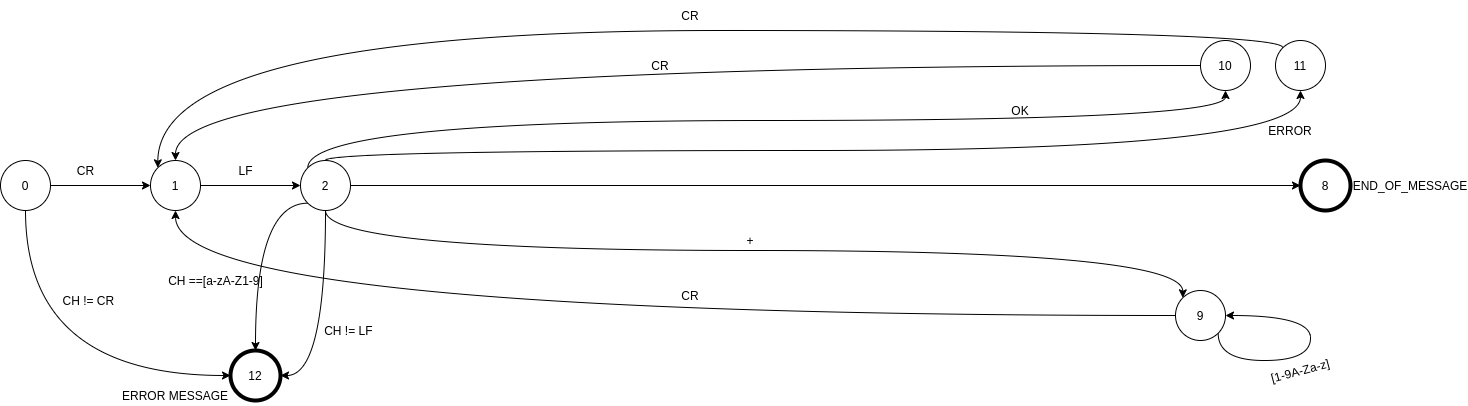

The diagram above was exported from draw.io. Its source (the exported page's mxGraphModel, read from the mxfile embedded in the PNG):
<mxGraphModel dx="1185" dy="1794" grid="1" gridSize="10" guides="1" tooltips="1" connect="1" arrows="1" fold="1" page="1" pageScale="1" pageWidth="850" pageHeight="1100" math="0" shadow="0">
  <root>
    <mxCell id="0" />
    <mxCell id="1" parent="0" />
    <mxCell id="ShUIEioa4BVpYnqFB_9Q-101" style="edgeStyle=orthogonalEdgeStyle;curved=1;orthogonalLoop=1;jettySize=auto;html=1;exitX=0.5;exitY=1;exitDx=0;exitDy=0;entryX=0;entryY=0.5;entryDx=0;entryDy=0;" parent="1" source="ShUIEioa4BVpYnqFB_9Q-1" target="ShUIEioa4BVpYnqFB_9Q-69" edge="1">
      <mxGeometry relative="1" as="geometry" />
    </mxCell>
    <mxCell id="dQi75Xi44u3MFiVfHC_v-2" style="edgeStyle=orthogonalEdgeStyle;rounded=0;orthogonalLoop=1;jettySize=auto;html=1;exitX=1;exitY=0.5;exitDx=0;exitDy=0;entryX=0;entryY=0.5;entryDx=0;entryDy=0;" edge="1" parent="1" source="ShUIEioa4BVpYnqFB_9Q-1" target="ShUIEioa4BVpYnqFB_9Q-2">
      <mxGeometry relative="1" as="geometry" />
    </mxCell>
    <mxCell id="ShUIEioa4BVpYnqFB_9Q-1" value="0" style="ellipse;whiteSpace=wrap;html=1;" parent="1" vertex="1">
      <mxGeometry x="100" y="140" width="50" height="50" as="geometry" />
    </mxCell>
    <mxCell id="dQi75Xi44u3MFiVfHC_v-4" style="edgeStyle=orthogonalEdgeStyle;rounded=0;orthogonalLoop=1;jettySize=auto;html=1;" edge="1" parent="1" source="ShUIEioa4BVpYnqFB_9Q-2" target="ShUIEioa4BVpYnqFB_9Q-5">
      <mxGeometry relative="1" as="geometry" />
    </mxCell>
    <mxCell id="ShUIEioa4BVpYnqFB_9Q-2" value="1" style="ellipse;whiteSpace=wrap;html=1;" parent="1" vertex="1">
      <mxGeometry x="250" y="140" width="50" height="50" as="geometry" />
    </mxCell>
    <mxCell id="dQi75Xi44u3MFiVfHC_v-6" style="edgeStyle=orthogonalEdgeStyle;rounded=0;orthogonalLoop=1;jettySize=auto;html=1;exitX=1;exitY=0.5;exitDx=0;exitDy=0;" edge="1" parent="1" source="ShUIEioa4BVpYnqFB_9Q-5" target="ShUIEioa4BVpYnqFB_9Q-43">
      <mxGeometry relative="1" as="geometry">
        <mxPoint x="1340" y="165" as="targetPoint" />
      </mxGeometry>
    </mxCell>
    <mxCell id="dQi75Xi44u3MFiVfHC_v-8" style="edgeStyle=orthogonalEdgeStyle;curved=1;orthogonalLoop=1;jettySize=auto;html=1;exitX=0.5;exitY=1;exitDx=0;exitDy=0;entryX=0;entryY=0;entryDx=0;entryDy=0;" edge="1" parent="1" source="ShUIEioa4BVpYnqFB_9Q-5" target="ShUIEioa4BVpYnqFB_9Q-39">
      <mxGeometry relative="1" as="geometry" />
    </mxCell>
    <mxCell id="dQi75Xi44u3MFiVfHC_v-10" style="edgeStyle=orthogonalEdgeStyle;curved=1;orthogonalLoop=1;jettySize=auto;html=1;exitX=0.5;exitY=0;exitDx=0;exitDy=0;entryX=0.5;entryY=1;entryDx=0;entryDy=0;" edge="1" parent="1" source="ShUIEioa4BVpYnqFB_9Q-5" target="ShUIEioa4BVpYnqFB_9Q-61">
      <mxGeometry relative="1" as="geometry">
        <Array as="points">
          <mxPoint x="425" y="130" />
          <mxPoint x="1400" y="130" />
        </Array>
      </mxGeometry>
    </mxCell>
    <mxCell id="dQi75Xi44u3MFiVfHC_v-12" style="edgeStyle=orthogonalEdgeStyle;curved=1;orthogonalLoop=1;jettySize=auto;html=1;exitX=0;exitY=0;exitDx=0;exitDy=0;" edge="1" parent="1" source="ShUIEioa4BVpYnqFB_9Q-5" target="ShUIEioa4BVpYnqFB_9Q-53">
      <mxGeometry relative="1" as="geometry">
        <Array as="points">
          <mxPoint x="407" y="100" />
          <mxPoint x="1325" y="100" />
        </Array>
      </mxGeometry>
    </mxCell>
    <mxCell id="dQi75Xi44u3MFiVfHC_v-15" style="edgeStyle=orthogonalEdgeStyle;curved=1;orthogonalLoop=1;jettySize=auto;html=1;exitX=0.5;exitY=1;exitDx=0;exitDy=0;entryX=1;entryY=0.5;entryDx=0;entryDy=0;" edge="1" parent="1" source="ShUIEioa4BVpYnqFB_9Q-5" target="ShUIEioa4BVpYnqFB_9Q-69">
      <mxGeometry relative="1" as="geometry" />
    </mxCell>
    <mxCell id="dQi75Xi44u3MFiVfHC_v-17" style="edgeStyle=orthogonalEdgeStyle;curved=1;orthogonalLoop=1;jettySize=auto;html=1;exitX=0;exitY=1;exitDx=0;exitDy=0;entryX=0.5;entryY=0;entryDx=0;entryDy=0;" edge="1" parent="1" source="ShUIEioa4BVpYnqFB_9Q-5" target="ShUIEioa4BVpYnqFB_9Q-69">
      <mxGeometry relative="1" as="geometry" />
    </mxCell>
    <mxCell id="ShUIEioa4BVpYnqFB_9Q-5" value="2" style="ellipse;whiteSpace=wrap;html=1;" parent="1" vertex="1">
      <mxGeometry x="400" y="140" width="50" height="50" as="geometry" />
    </mxCell>
    <mxCell id="ShUIEioa4BVpYnqFB_9Q-44" style="edgeStyle=orthogonalEdgeStyle;orthogonalLoop=1;jettySize=auto;html=1;exitX=1;exitY=1;exitDx=0;exitDy=0;entryX=1;entryY=0.5;entryDx=0;entryDy=0;curved=1;" parent="1" source="ShUIEioa4BVpYnqFB_9Q-39" target="ShUIEioa4BVpYnqFB_9Q-39" edge="1">
      <mxGeometry relative="1" as="geometry">
        <mxPoint x="1390" y="300" as="targetPoint" />
        <Array as="points">
          <mxPoint x="1318" y="340" />
          <mxPoint x="1410" y="340" />
          <mxPoint x="1410" y="295" />
        </Array>
      </mxGeometry>
    </mxCell>
    <mxCell id="ShUIEioa4BVpYnqFB_9Q-47" style="edgeStyle=orthogonalEdgeStyle;curved=1;orthogonalLoop=1;jettySize=auto;html=1;exitX=0;exitY=0.5;exitDx=0;exitDy=0;entryX=0.5;entryY=1;entryDx=0;entryDy=0;" parent="1" source="ShUIEioa4BVpYnqFB_9Q-39" target="ShUIEioa4BVpYnqFB_9Q-2" edge="1">
      <mxGeometry relative="1" as="geometry" />
    </mxCell>
    <mxCell id="ShUIEioa4BVpYnqFB_9Q-39" value="9" style="ellipse;whiteSpace=wrap;html=1;" parent="1" vertex="1">
      <mxGeometry x="1275" y="270" width="50" height="50" as="geometry" />
    </mxCell>
    <mxCell id="ShUIEioa4BVpYnqFB_9Q-40" value="+" style="text;html=1;strokeColor=none;fillColor=none;align=center;verticalAlign=middle;whiteSpace=wrap;rounded=0;" parent="1" vertex="1">
      <mxGeometry x="840" y="205" width="20" height="30" as="geometry" />
    </mxCell>
    <mxCell id="ShUIEioa4BVpYnqFB_9Q-43" value="8" style="ellipse;whiteSpace=wrap;html=1;strokeWidth=4;" parent="1" vertex="1">
      <mxGeometry x="1400" y="140" width="50" height="50" as="geometry" />
    </mxCell>
    <mxCell id="ShUIEioa4BVpYnqFB_9Q-45" value="[1-9A-Za-z]" style="text;html=1;strokeColor=none;fillColor=none;align=center;verticalAlign=middle;whiteSpace=wrap;rounded=0;rotation=-15;" parent="1" vertex="1">
      <mxGeometry x="1360" y="340" width="80" height="20" as="geometry" />
    </mxCell>
    <mxCell id="ShUIEioa4BVpYnqFB_9Q-49" value="CR" style="text;html=1;strokeColor=none;fillColor=none;align=center;verticalAlign=middle;whiteSpace=wrap;rounded=0;" parent="1" vertex="1">
      <mxGeometry x="780" y="260" width="20" height="30" as="geometry" />
    </mxCell>
    <mxCell id="ShUIEioa4BVpYnqFB_9Q-51" value="END_OF_MESSAGE" style="text;html=1;strokeColor=none;fillColor=none;align=center;verticalAlign=middle;whiteSpace=wrap;rounded=0;rotation=0;" parent="1" vertex="1">
      <mxGeometry x="1470" y="155" width="80" height="20" as="geometry" />
    </mxCell>
    <mxCell id="ShUIEioa4BVpYnqFB_9Q-57" style="edgeStyle=orthogonalEdgeStyle;curved=1;orthogonalLoop=1;jettySize=auto;html=1;entryX=0.5;entryY=0;entryDx=0;entryDy=0;" parent="1" source="ShUIEioa4BVpYnqFB_9Q-53" target="ShUIEioa4BVpYnqFB_9Q-2" edge="1">
      <mxGeometry relative="1" as="geometry" />
    </mxCell>
    <mxCell id="ShUIEioa4BVpYnqFB_9Q-53" value="10" style="ellipse;whiteSpace=wrap;html=1;" parent="1" vertex="1">
      <mxGeometry x="1300" y="20" width="50" height="50" as="geometry" />
    </mxCell>
    <mxCell id="ShUIEioa4BVpYnqFB_9Q-58" value="CR" style="text;html=1;strokeColor=none;fillColor=none;align=center;verticalAlign=middle;whiteSpace=wrap;rounded=0;" parent="1" vertex="1">
      <mxGeometry x="750" y="30" width="20" height="30" as="geometry" />
    </mxCell>
    <mxCell id="ShUIEioa4BVpYnqFB_9Q-82" style="edgeStyle=orthogonalEdgeStyle;curved=1;orthogonalLoop=1;jettySize=auto;html=1;exitX=0;exitY=0;exitDx=0;exitDy=0;entryX=0;entryY=0;entryDx=0;entryDy=0;" parent="1" source="ShUIEioa4BVpYnqFB_9Q-61" target="ShUIEioa4BVpYnqFB_9Q-2" edge="1">
      <mxGeometry relative="1" as="geometry">
        <mxPoint x="257" y="140" as="targetPoint" />
        <Array as="points">
          <mxPoint x="1382" y="10" />
          <mxPoint x="257" y="10" />
        </Array>
      </mxGeometry>
    </mxCell>
    <mxCell id="ShUIEioa4BVpYnqFB_9Q-61" value="11" style="ellipse;whiteSpace=wrap;html=1;" parent="1" vertex="1">
      <mxGeometry x="1375" y="20" width="50" height="50" as="geometry" />
    </mxCell>
    <mxCell id="ShUIEioa4BVpYnqFB_9Q-69" value="12" style="ellipse;whiteSpace=wrap;html=1;strokeWidth=4;" parent="1" vertex="1">
      <mxGeometry x="330" y="330" width="50" height="50" as="geometry" />
    </mxCell>
    <mxCell id="ShUIEioa4BVpYnqFB_9Q-70" value="ERROR MESSAGE" style="text;html=1;strokeColor=none;fillColor=none;align=center;verticalAlign=middle;whiteSpace=wrap;rounded=0;rotation=0;" parent="1" vertex="1">
      <mxGeometry x="220" y="365" width="110" height="20" as="geometry" />
    </mxCell>
    <mxCell id="ShUIEioa4BVpYnqFB_9Q-83" value="CR" style="text;html=1;strokeColor=none;fillColor=none;align=center;verticalAlign=middle;whiteSpace=wrap;rounded=0;" parent="1" vertex="1">
      <mxGeometry x="780" y="-20" width="20" height="30" as="geometry" />
    </mxCell>
    <mxCell id="dQi75Xi44u3MFiVfHC_v-3" value="CR" style="text;html=1;align=center;verticalAlign=middle;resizable=0;points=[];autosize=1;strokeColor=none;fillColor=none;" vertex="1" parent="1">
      <mxGeometry x="170" y="140" width="30" height="20" as="geometry" />
    </mxCell>
    <mxCell id="dQi75Xi44u3MFiVfHC_v-5" value="LF" style="text;html=1;align=center;verticalAlign=middle;resizable=0;points=[];autosize=1;strokeColor=none;fillColor=none;" vertex="1" parent="1">
      <mxGeometry x="330" y="140" width="30" height="20" as="geometry" />
    </mxCell>
    <mxCell id="dQi75Xi44u3MFiVfHC_v-11" value="ERROR" style="text;html=1;strokeColor=none;fillColor=none;align=center;verticalAlign=middle;whiteSpace=wrap;rounded=0;rotation=0;" vertex="1" parent="1">
      <mxGeometry x="1380" y="100" width="20" height="20" as="geometry" />
    </mxCell>
    <mxCell id="dQi75Xi44u3MFiVfHC_v-13" value="OK" style="text;html=1;strokeColor=none;fillColor=none;align=center;verticalAlign=middle;whiteSpace=wrap;rounded=0;rotation=0;" vertex="1" parent="1">
      <mxGeometry x="1110" y="80" width="20" height="20" as="geometry" />
    </mxCell>
    <mxCell id="dQi75Xi44u3MFiVfHC_v-14" value="CH != CR&amp;nbsp;" style="text;html=1;strokeColor=none;fillColor=none;align=center;verticalAlign=middle;whiteSpace=wrap;rounded=0;rotation=0;" vertex="1" parent="1">
      <mxGeometry x="160" y="270" width="60" height="20" as="geometry" />
    </mxCell>
    <mxCell id="dQi75Xi44u3MFiVfHC_v-16" value="CH != LF&amp;nbsp;" style="text;html=1;strokeColor=none;fillColor=none;align=center;verticalAlign=middle;whiteSpace=wrap;rounded=0;rotation=0;" vertex="1" parent="1">
      <mxGeometry x="420" y="300" width="60" height="20" as="geometry" />
    </mxCell>
    <mxCell id="dQi75Xi44u3MFiVfHC_v-18" value="CH ==[a-zA-Z1-9]" style="text;html=1;align=center;verticalAlign=middle;resizable=0;points=[];autosize=1;strokeColor=none;fillColor=none;" vertex="1" parent="1">
      <mxGeometry x="260" y="250" width="110" height="20" as="geometry" />
    </mxCell>
  </root>
</mxGraphModel>